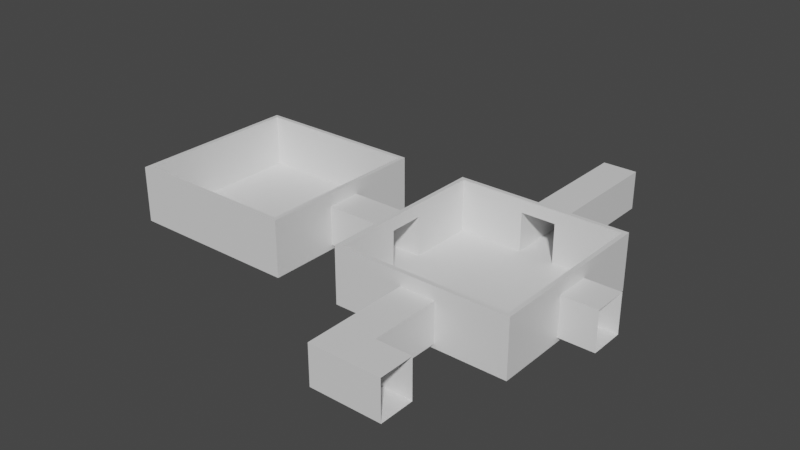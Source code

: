 # Source: TestRoomMaster.blend  (saved by Blender 2.80.75; exported with 4.5.12 LTS)
import bpy
from mathutils import Matrix  # noqa: F401  (used for matrix-valued properties, if any)

bpy.ops.wm.read_factory_settings(use_empty=True)
scene = bpy.context.scene
scene.name = 'Scene'

# ---- collections
col_collection = bpy.data.collections.new('Collection'); scene.collection.children.link(col_collection)

# ---- materials (node trees are filled in below, after node groups)
mat_material = bpy.data.materials.new('Material')
mat_material.alpha_threshold = 0.0
mat_material.use_transparent_shadow = False
mat_material.line_color = (0.0, 0.0, 0.0, 1.0)

# ---- material node trees
mat_material.use_nodes = True; mat_material.node_tree.nodes.clear()
_N = mat_material.node_tree.nodes; _L = mat_material.node_tree.links
n0 = _N.new('ShaderNodeOutputMaterial'); n0.name = 'Material Output'; n0.location = (300, 300)
n1 = _N.new('ShaderNodeBsdfPrincipled'); n1.name = 'Principled BSDF'; n1.location = (10, 300)
n1.distribution = 'GGX'
n1.subsurface_method = 'BURLEY'
n1.inputs[2].default_value = 0.4
n1.inputs[3].default_value = 1.45
n1.inputs[27].default_value = (0.0, 0.0, 0.0, 1.0)
n1.inputs[28].default_value = 1.0
_L.new(n1.outputs[0], n0.inputs[0])
n0.is_active_output = True

# ---- world
world_world = bpy.data.worlds.new('World'); scene.world = world_world
world_world.use_nodes = True; world_world.node_tree.nodes.clear()
_N = world_world.node_tree.nodes; _L = world_world.node_tree.links
n0 = _N.new('ShaderNodeOutputWorld'); n0.name = 'World Output'; n0.location = (300, 300)
n1 = _N.new('ShaderNodeBackground'); n1.name = 'Background'; n1.location = (10, 300)
n1.inputs[0].default_value = (0.05088, 0.05088, 0.05088, 1.0)
_L.new(n1.outputs[0], n0.inputs[0])
n0.is_active_output = True
world_world.color = (0.05088, 0.05088, 0.05088)
world_world.use_sun_shadow = False
world_world.sun_shadow_jitter_overblur = 0.0

# ---- meshes
me_cube = bpy.data.meshes.new('Cube')
me_cube.from_pydata([(5.0, 5.0, 0.0), (5.0, -5.0, 0.0), (-4.75, 4.75, 3.25), (-5.0, 5.0, 0.0), (-4.75, -4.75, 3.25), (-5.0, -5.0, 0.0), (5.0, -5.0, 3.25), (-5.0, -5.0, 3.25), (5.0, 5.0, 3.25), (-5.0, 5.0, 3.25), (4.75, -4.75, 3.25), (4.75, 4.75, 3.25), (5.0, 5.0, 2.5), (-5.0, -5.0, 2.5), (5.0, -5.0, 2.5), (-5.0, 5.0, 2.5), (4.75, -4.75, 0.25), (-4.75, -4.75, 0.25), (4.75, 4.75, 0.25), (-4.75, 4.75, 0.25), (2.925, 5.0, 0.0), (1.0, 5.0, 0.0), (-1.0, 5.0, 0.0), (-2.925, 5.0, 0.0), (2.925, -5.0, 3.25), (1.0, -5.0, 3.25), (-1.0, -5.0, 3.25), (-2.925, -5.0, 3.25), (-2.925, -5.0, 0.0), (-1.0, -5.0, 0.0), (1.0, -5.0, 0.0), (2.925, -5.0, 0.0), (-2.925, 5.0, 3.25), (-1.0, 5.0, 3.25), (1.0, 5.0, 3.25), (2.925, 5.0, 3.25), (1.0, -4.75, 3.25), (-2.925, 4.75, 3.25), (-1.0, 4.75, 3.25), (2.925, -4.75, 3.25), (-1.0, -4.75, 3.25), (-2.925, -4.75, 3.25), (1.0, 4.75, 3.25), (2.925, 4.75, 3.25), (-2.925, 5.0, 2.5), (-1.0, 5.0, 2.5), (1.0, 5.0, 2.5), (2.925, 5.0, 2.5), (2.925, -5.0, 2.5), (1.0, -5.0, 2.5), (-1.0, -5.0, 2.5), (-2.925, -5.0, 2.5), (2.925, -4.75, 0.25), (1.0, -4.75, 0.25), (-1.0, -4.75, 0.25), (-2.925, -4.75, 0.25), (-2.925, 4.75, 0.25), (-1.0, 4.75, 0.25), (1.0, 4.75, 0.25), (2.925, 4.75, 0.25), (-5.0, 2.925, 0.0), (-5.0, 1.0, 0.0), (-5.0, -1.0, 0.0), (-5.0, -2.925, 0.0), (5.0, 2.925, 3.25), (5.0, 1.0, 3.25), (5.0, -1.0, 3.25), (5.0, -2.925, 3.25), (-5.0, -2.925, 3.25), (-5.0, -1.0, 3.25), (-5.0, 1.0, 3.25), (-5.0, 2.925, 3.25), (5.0, -2.925, 0.0), (5.0, -1.0, 0.0), (5.0, 1.0, 0.0), (5.0, 2.925, 0.0), (4.75, 2.925, 3.25), (-4.75, -1.0, 3.25), (-4.75, 1.0, 3.25), (4.75, 1.0, 3.25), (4.75, -1.0, 3.25), (4.75, -2.925, 3.25), (-4.75, -2.925, 3.25), (-4.75, 2.925, 3.25), (5.0, 2.925, 2.5), (5.0, 1.0, 2.5), (5.0, -1.0, 2.5), (5.0, -2.925, 2.5), (-5.0, -2.925, 2.5), (-5.0, -1.0, 2.5), (-5.0, 1.0, 2.5), (-5.0, 2.925, 2.5), (4.75, 2.925, 0.25), (4.75, 1.0, 0.25), (4.75, -1.0, 0.25), (4.75, -2.925, 0.25), (-4.75, -2.925, 0.25), (-4.75, -1.0, 0.25), (-4.75, 1.0, 0.25), (-4.75, 2.925, 0.25), (2.925, 2.925, 0.25), (2.925, 1.0, 0.25), (2.925, -1.0, 0.25), (2.925, -2.925, 0.25), (1.0, 2.925, 0.25), (1.0, 1.0, 0.25), (1.0, -1.0, 0.25), (1.0, -2.925, 0.25), (-1.0, 2.925, 0.25), (-1.0, 1.0, 0.25), (-1.0, -1.0, 0.25), (-1.0, -2.925, 0.25), (-2.925, 2.925, 0.25), (-2.925, 1.0, 0.25), (-2.925, -1.0, 0.25), (-2.925, -2.925, 0.25), (-2.925, 2.925, 0.0), (-2.925, 1.0, 0.0), (-2.925, -1.0, 0.0), (-2.925, -2.925, 0.0), (-1.0, 2.925, 0.0), (-1.0, 1.0, 0.0), (-1.0, -1.0, 0.0), (-1.0, -2.925, 0.0), (1.0, 2.925, 0.0), (1.0, 1.0, 0.0), (1.0, -1.0, 0.0), (1.0, -2.925, 0.0), (2.925, 2.925, 0.0), (2.925, 1.0, 0.0), (2.925, -1.0, 0.0), (2.925, -2.925, 0.0), (-4.75, 4.75, 2.5), (4.75, 4.75, 2.5), (4.75, -4.75, 2.5), (-4.75, -4.75, 2.5), (-2.925, -4.75, 2.5), (-1.0, -4.75, 2.5), (1.0, -4.75, 2.5), (2.925, -4.75, 2.5), (2.925, 4.75, 2.5), (1.0, 4.75, 2.5), (-1.0, 4.75, 2.5), (-2.925, 4.75, 2.5), (-4.75, 2.925, 2.5), (-4.75, 1.0, 2.5), (-4.75, -1.0, 2.5), (-4.75, -2.925, 2.5), (4.75, -2.925, 2.5), (4.75, -1.0, 2.5), (4.75, 1.0, 2.5), (4.75, 2.925, 2.5), (5.0, 5.0, 0.25), (5.0, -5.0, 0.25), (-5.0, 5.0, 0.25), (-5.0, -5.0, 0.25), (2.925, -5.0, 0.25), (1.0, -5.0, 0.25), (-1.0, -5.0, 0.25), (-2.925, -5.0, 0.25), (-2.925, 5.0, 0.25), (-1.0, 5.0, 0.25), (1.0, 5.0, 0.25), (2.925, 5.0, 0.25), (-5.0, -2.925, 0.25), (-5.0, -1.0, 0.25), (-5.0, 1.0, 0.25), (-5.0, 2.925, 0.25), (5.0, 2.925, 0.25), (5.0, 1.0, 0.25), (5.0, -1.0, 0.25), (5.0, -2.925, 0.25), (-1.0, 7.0, 2.5), (1.0, 7.0, 2.5), (-1.0, 7.0, 0.25), (1.0, 7.0, 0.25), (1.0, -7.0, 2.5), (-1.0, -7.0, 2.5), (1.0, -7.0, 0.25), (-1.0, -7.0, 0.25), (-7.0, -1.0, 2.5), (-7.0, 1.0, 2.5), (-7.0, -1.0, 0.25), (-7.0, 1.0, 0.25), (7.0, 1.0, 2.5), (7.0, -1.0, 2.5), (7.0, 1.0, 0.25), (7.0, -1.0, 0.25)], [], [(51, 27, 7, 13), (91, 71, 9, 15), (131, 72, 1, 31), (87, 67, 6, 14), (47, 35, 8, 12), (41, 4, 7, 27), (81, 10, 6, 67), (83, 2, 9, 71), (43, 11, 8, 35), (143, 132, 19, 56), (163, 47, 12, 152), (171, 87, 14, 153), (167, 91, 15, 154), (159, 51, 13, 155), (115, 96, 17, 55), (151, 133, 18, 92), (147, 135, 17, 96), (139, 134, 16, 52), (135, 136, 55, 17), (136, 137, 54, 55), (158, 54, 137, 50), (138, 139, 52, 53), (95, 103, 52, 16), (103, 107, 53, 52), (107, 111, 54, 53), (111, 115, 55, 54), (153, 14, 48, 156), (156, 48, 49, 157), (50, 137, 138, 49), (158, 50, 51, 159), (154, 15, 44, 160), (160, 44, 45, 161), (49, 138, 53, 157), (162, 46, 47, 163), (133, 140, 59, 18), (140, 141, 58, 59), (157, 53, 54, 158), (142, 143, 56, 57), (2, 37, 32, 9), (37, 38, 33, 32), (38, 42, 34, 33), (42, 43, 35, 34), (10, 39, 24, 6), (39, 36, 25, 24), (36, 40, 26, 25), (40, 41, 27, 26), (15, 9, 32, 44), (44, 32, 33, 45), (45, 33, 34, 46), (46, 34, 35, 47), (63, 119, 28, 5), (119, 123, 29, 28), (123, 127, 30, 29), (127, 131, 31, 30), (14, 6, 24, 48), (48, 24, 25, 49), (49, 25, 26, 50), (50, 26, 27, 51), (21, 20, 128, 124), (124, 128, 129, 125), (125, 129, 130, 126), (126, 130, 131, 127), (22, 21, 124, 120), (120, 124, 125, 121), (121, 125, 126, 122), (122, 126, 127, 123), (23, 22, 120, 116), (116, 120, 121, 117), (117, 121, 122, 118), (118, 122, 123, 119), (3, 23, 116, 60), (60, 116, 117, 61), (61, 117, 118, 62), (62, 118, 119, 63), (57, 56, 112, 108), (108, 112, 113, 109), (109, 113, 114, 110), (110, 114, 115, 111), (58, 57, 108, 104), (104, 108, 109, 105), (105, 109, 110, 106), (106, 110, 111, 107), (59, 58, 104, 100), (100, 104, 105, 101), (101, 105, 106, 102), (102, 106, 107, 103), (18, 59, 100, 92), (92, 100, 101, 93), (93, 101, 102, 94), (94, 102, 103, 95), (132, 144, 99, 19), (144, 145, 98, 99), (169, 93, 94, 170), (146, 147, 96, 97), (134, 148, 95, 16), (148, 149, 94, 95), (86, 149, 150, 85), (150, 151, 92, 93), (56, 19, 99, 112), (112, 99, 98, 113), (113, 98, 97, 114), (114, 97, 96, 115), (155, 13, 88, 164), (164, 88, 89, 165), (85, 150, 93, 169), (166, 90, 91, 167), (152, 12, 84, 168), (168, 84, 85, 169), (170, 94, 149, 86), (170, 86, 87, 171), (4, 82, 68, 7), (82, 77, 69, 68), (77, 78, 70, 69), (78, 83, 71, 70), (11, 76, 64, 8), (76, 79, 65, 64), (79, 80, 66, 65), (80, 81, 67, 66), (12, 8, 64, 84), (84, 64, 65, 85), (85, 65, 66, 86), (86, 66, 67, 87), (20, 0, 75, 128), (128, 75, 74, 129), (129, 74, 73, 130), (130, 73, 72, 131), (13, 7, 68, 88), (88, 68, 69, 89), (89, 69, 70, 90), (90, 70, 71, 91), (79, 76, 151, 150), (80, 79, 150, 149), (81, 80, 149, 148), (10, 81, 148, 134), (77, 82, 147, 146), (78, 77, 146, 145), (83, 78, 145, 144), (2, 83, 144, 132), (38, 37, 143, 142), (42, 38, 142, 141), (43, 42, 141, 140), (11, 43, 140, 133), (36, 39, 139, 138), (40, 36, 138, 137), (41, 40, 137, 136), (4, 41, 136, 135), (39, 10, 134, 139), (82, 4, 135, 147), (76, 11, 133, 151), (37, 2, 132, 143), (73, 170, 171, 72), (74, 169, 170, 73), (75, 168, 169, 74), (0, 152, 168, 75), (61, 166, 167, 60), (62, 165, 166, 61), (63, 164, 165, 62), (5, 155, 164, 63), (21, 162, 163, 20), (22, 161, 162, 21), (23, 160, 161, 22), (3, 154, 160, 23), (29, 158, 159, 28), (30, 157, 158, 29), (31, 156, 157, 30), (1, 153, 156, 31), (28, 159, 155, 5), (60, 167, 154, 3), (72, 171, 153, 1), (20, 163, 152, 0), (89, 146, 97, 165), (165, 97, 98, 166), (166, 98, 145, 90), (90, 145, 146, 89), (45, 142, 57, 161), (161, 57, 58, 162), (162, 58, 141, 46), (46, 141, 142, 45), (162, 46, 173, 175), (45, 161, 174, 172), (161, 162, 175, 174), (46, 45, 172, 173), (50, 177, 179, 158), (158, 179, 178, 157), (49, 176, 177, 50), (49, 157, 178, 176), (90, 89, 180, 181), (89, 165, 182, 180), (166, 90, 181, 183), (165, 166, 183, 182), (170, 187, 186, 169), (169, 186, 184, 85), (85, 184, 185, 86), (86, 185, 187, 170)])
_uv = me_cube.uv_layers.new(name='UVMap')
_uv.uv.foreach_set('vector', [0.5, 0.45, 0.625, 0.45, 0.625, 0.5, 0.5, 0.5, 0.5, 0.7, 0.625, 0.7, 0.625, 0.75, 0.5, 0.75, 0.575, 0.95, 0.625, 0.95, 0.625, 1.0, 0.575, 1.0, 0.25, 0.7, 0.375, 0.7, 0.375, 0.75, 0.25, 0.75, 0.75, 0.7, 0.875, 0.7, 0.875, 0.75, 0.75, 0.75, 0.5712, 0.2437, 0.6187, 0.2438, 0.625, 0.25, 0.575, 0.25, 0.3812, 0.1962, 0.3812, 0.2437, 0.375, 0.25, 0.375, 0.2, 0.6187, 0.05375, 0.6187, 0.00625, 0.625, 0.0, 0.625, 0.05, 0.4287, 0.00625, 0.3812, 0.00625, 0.375, 0.0, 0.425, 0.0, 0.5712, 0.00625, 0.6187, 0.00625, 0.6187, 0.00625, 0.5712, 0.00625, 0.6875, 0.7, 0.75, 0.7, 0.75, 0.75, 0.6875, 0.75, 0.1875, 0.7, 0.25, 0.7, 0.25, 0.75, 0.1875, 0.75, 0.4375, 0.7, 0.5, 0.7, 0.5, 0.75, 0.4375, 0.75, 0.4375, 0.45, 0.5, 0.45, 0.5, 0.5, 0.4375, 0.5, 0.5712, 0.1962, 0.6187, 0.1963, 0.6187, 0.2438, 0.5712, 0.2437, 0.3813, 0.05375, 0.3812, 0.00625, 0.3812, 0.00625, 0.3813, 0.05375, 0.6187, 0.1963, 0.6187, 0.2438, 0.6187, 0.2438, 0.6187, 0.1963, 0.4288, 0.2437, 0.3812, 0.2437, 0.3812, 0.2437, 0.4288, 0.2437, 0.6187, 0.2438, 0.5712, 0.2437, 0.5712, 0.2437, 0.6187, 0.2438, 0.5712, 0.2437, 0.5237, 0.2437, 0.5237, 0.2437, 0.5712, 0.2437, 0.5237, 0.2437, 0.5237, 0.2437, 0.5, 0.4, 0.4375, 0.4, 0.4762, 0.2437, 0.4288, 0.2437, 0.4288, 0.2437, 0.4762, 0.2437, 0.3812, 0.1962, 0.4288, 0.1962, 0.4288, 0.2437, 0.3812, 0.2437, 0.4288, 0.1962, 0.4762, 0.1962, 0.4762, 0.2437, 0.4288, 0.2437, 0.4762, 0.1962, 0.5237, 0.1962, 0.5237, 0.2437, 0.4762, 0.2437, 0.5237, 0.1962, 0.5712, 0.1962, 0.5712, 0.2437, 0.5237, 0.2437, 0.4375, 0.25, 0.5, 0.25, 0.5, 0.3, 0.4375, 0.3, 0.4375, 0.3, 0.5, 0.3, 0.5, 0.35, 0.4375, 0.35, 0.5237, 0.2437, 0.4762, 0.2437, 0.5, 0.35, 0.5, 0.4, 0.4375, 0.4, 0.5, 0.4, 0.5, 0.45, 0.4375, 0.45, 0.6875, 0.5, 0.75, 0.5, 0.75, 0.55, 0.6875, 0.55, 0.6875, 0.55, 0.75, 0.55, 0.75, 0.6, 0.6875, 0.6, 0.4762, 0.2437, 0.4762, 0.2437, 0.4375, 0.35, 0.5, 0.35, 0.6875, 0.65, 0.75, 0.65, 0.75, 0.7, 0.6875, 0.7, 0.3812, 0.00625, 0.4287, 0.00625, 0.4287, 0.00625, 0.3812, 0.00625, 0.4287, 0.00625, 0.4762, 0.00625, 0.4762, 0.00625, 0.4287, 0.00625, 0.4762, 0.2437, 0.5237, 0.2437, 0.4375, 0.4, 0.4375, 0.35, 0.5237, 0.00625, 0.5712, 0.00625, 0.5712, 0.00625, 0.5237, 0.00625, 0.6187, 0.00625, 0.5712, 0.00625, 0.575, 0.0, 0.625, 0.0, 0.5712, 0.00625, 0.5237, 0.00625, 0.525, 0.0, 0.575, 0.0, 0.5237, 0.00625, 0.4762, 0.00625, 0.475, 0.0, 0.525, 0.0, 0.4762, 0.00625, 0.4287, 0.00625, 0.425, 0.0, 0.475, 0.0, 0.3812, 0.2437, 0.4287, 0.2437, 0.425, 0.25, 0.375, 0.25, 0.4287, 0.2437, 0.4762, 0.2437, 0.475, 0.25, 0.425, 0.25, 0.4762, 0.2437, 0.5237, 0.2437, 0.525, 0.25, 0.475, 0.25, 0.5237, 0.2437, 0.5712, 0.2437, 0.575, 0.25, 0.525, 0.25, 0.75, 0.5, 0.875, 0.5, 0.875, 0.55, 0.75, 0.55, 0.75, 0.55, 0.875, 0.55, 0.875, 0.6, 0.75, 0.6, 0.75, 0.6, 0.875, 0.6, 0.875, 0.65, 0.75, 0.65, 0.75, 0.65, 0.875, 0.65, 0.875, 0.7, 0.75, 0.7, 0.375, 0.95, 0.425, 0.95, 0.425, 1.0, 0.375, 1.0, 0.425, 0.95, 0.475, 0.95, 0.475, 1.0, 0.425, 1.0, 0.475, 0.95, 0.525, 0.95, 0.525, 1.0, 0.475, 1.0, 0.525, 0.95, 0.575, 0.95, 0.575, 1.0, 0.525, 1.0, 0.5, 0.25, 0.625, 0.25, 0.625, 0.3, 0.5, 0.3, 0.5, 0.3, 0.625, 0.3, 0.625, 0.35, 0.5, 0.35, 0.5, 0.35, 0.625, 0.35, 0.625, 0.4, 0.5, 0.4, 0.5, 0.4, 0.625, 0.4, 0.625, 0.45, 0.5, 0.45, 0.525, 0.75, 0.575, 0.75, 0.575, 0.8, 0.525, 0.8, 0.525, 0.8, 0.575, 0.8, 0.575, 0.85, 0.525, 0.85, 0.525, 0.85, 0.575, 0.85, 0.575, 0.9, 0.525, 0.9, 0.525, 0.9, 0.575, 0.9, 0.575, 0.95, 0.525, 0.95, 0.475, 0.75, 0.525, 0.75, 0.525, 0.8, 0.475, 0.8, 0.475, 0.8, 0.525, 0.8, 0.525, 0.85, 0.475, 0.85, 0.475, 0.85, 0.525, 0.85, 0.525, 0.9, 0.475, 0.9, 0.475, 0.9, 0.525, 0.9, 0.525, 0.95, 0.475, 0.95, 0.425, 0.75, 0.475, 0.75, 0.475, 0.8, 0.425, 0.8, 0.425, 0.8, 0.475, 0.8, 0.475, 0.85, 0.425, 0.85, 0.425, 0.85, 0.475, 0.85, 0.475, 0.9, 0.425, 0.9, 0.425, 0.9, 0.475, 0.9, 0.475, 0.95, 0.425, 0.95, 0.375, 0.75, 0.425, 0.75, 0.425, 0.8, 0.375, 0.8, 0.375, 0.8, 0.425, 0.8, 0.425, 0.85, 0.375, 0.85, 0.375, 0.85, 0.425, 0.85, 0.425, 0.9, 0.375, 0.9, 0.375, 0.9, 0.425, 0.9, 0.425, 0.95, 0.375, 0.95, 0.5237, 0.00625, 0.5712, 0.00625, 0.5712, 0.05375, 0.5237, 0.05375, 0.5237, 0.05375, 0.5712, 0.05375, 0.5712, 0.1012, 0.5237, 0.1012, 0.5237, 0.1012, 0.5712, 0.1012, 0.5712, 0.1487, 0.5237, 0.1487, 0.5237, 0.1487, 0.5712, 0.1487, 0.5712, 0.1962, 0.5237, 0.1962, 0.4762, 0.00625, 0.5237, 0.00625, 0.5237, 0.05375, 0.4762, 0.05375, 0.4762, 0.05375, 0.5237, 0.05375, 0.5237, 0.1012, 0.4762, 0.1012, 0.4762, 0.1012, 0.5237, 0.1012, 0.5237, 0.1487, 0.4762, 0.1487, 0.4762, 0.1487, 0.5237, 0.1487, 0.5237, 0.1962, 0.4762, 0.1962, 0.4287, 0.00625, 0.4762, 0.00625, 0.4762, 0.05375, 0.4288, 0.05375, 0.4288, 0.05375, 0.4762, 0.05375, 0.4762, 0.1012, 0.4288, 0.1012, 0.4288, 0.1012, 0.4762, 0.1012, 0.4762, 0.1487, 0.4288, 0.1487, 0.4288, 0.1487, 0.4762, 0.1487, 0.4762, 0.1962, 0.4288, 0.1962, 0.3812, 0.00625, 0.4287, 0.00625, 0.4288, 0.05375, 0.3813, 0.05375, 0.3813, 0.05375, 0.4288, 0.05375, 0.4288, 0.1012, 0.3813, 0.1012, 0.3813, 0.1012, 0.4288, 0.1012, 0.4288, 0.1487, 0.3812, 0.1487, 0.3812, 0.1487, 0.4288, 0.1487, 0.4288, 0.1962, 0.3812, 0.1962, 0.6187, 0.00625, 0.6187, 0.05375, 0.6187, 0.05375, 0.6187, 0.00625, 0.6187, 0.05375, 0.6187, 0.1013, 0.6187, 0.1013, 0.6187, 0.05375, 0.3813, 0.1012, 0.3812, 0.1487, 0.1875, 0.65, 0.1875, 0.6, 0.6187, 0.1488, 0.6187, 0.1963, 0.6187, 0.1963, 0.6187, 0.1488, 0.3812, 0.2437, 0.3812, 0.1962, 0.3812, 0.1962, 0.3812, 0.2437, 0.3812, 0.1962, 0.3812, 0.1487, 0.3812, 0.1487, 0.3812, 0.1962, 0.3812, 0.1487, 0.3813, 0.1012, 0.25, 0.6, 0.25, 0.65, 0.3813, 0.1012, 0.3813, 0.05375, 0.3813, 0.05375, 0.3813, 0.1012, 0.5712, 0.00625, 0.6187, 0.00625, 0.6187, 0.05375, 0.5712, 0.05375, 0.5712, 0.05375, 0.6187, 0.05375, 0.6187, 0.1013, 0.5712, 0.1012, 0.5712, 0.1012, 0.6187, 0.1013, 0.6187, 0.1488, 0.5712, 0.1487, 0.5712, 0.1487, 0.6187, 0.1488, 0.6187, 0.1963, 0.5712, 0.1962, 0.4375, 0.5, 0.5, 0.5, 0.5, 0.55, 0.4375, 0.55, 0.4375, 0.55, 0.5, 0.55, 0.5, 0.6, 0.4375, 0.6, 0.3813, 0.1012, 0.3813, 0.1012, 0.1875, 0.6, 0.25, 0.6, 0.4375, 0.65, 0.5, 0.65, 0.5, 0.7, 0.4375, 0.7, 0.1875, 0.5, 0.25, 0.5, 0.25, 0.55, 0.1875, 0.55, 0.1875, 0.55, 0.25, 0.55, 0.25, 0.6, 0.1875, 0.6, 0.3812, 0.1487, 0.3812, 0.1487, 0.25, 0.65, 0.1875, 0.65, 0.1875, 0.65, 0.25, 0.65, 0.25, 0.7, 0.1875, 0.7, 0.6187, 0.2438, 0.6187, 0.1962, 0.625, 0.2, 0.625, 0.25, 0.6187, 0.1962, 0.6187, 0.1488, 0.625, 0.15, 0.625, 0.2, 0.6187, 0.1488, 0.6187, 0.1013, 0.625, 0.1, 0.625, 0.15, 0.6187, 0.1013, 0.6187, 0.05375, 0.625, 0.05, 0.625, 0.1, 0.3812, 0.00625, 0.3813, 0.05375, 0.375, 0.05, 0.375, 0.0, 0.3813, 0.05375, 0.3813, 0.1012, 0.375, 0.1, 0.375, 0.05, 0.3813, 0.1012, 0.3812, 0.1487, 0.375, 0.15, 0.375, 0.1, 0.3812, 0.1487, 0.3812, 0.1962, 0.375, 0.2, 0.375, 0.15, 0.25, 0.5, 0.375, 0.5, 0.375, 0.55, 0.25, 0.55, 0.25, 0.55, 0.375, 0.55, 0.375, 0.6, 0.25, 0.6, 0.25, 0.6, 0.375, 0.6, 0.375, 0.65, 0.25, 0.65, 0.25, 0.65, 0.375, 0.65, 0.375, 0.7, 0.25, 0.7, 0.575, 0.75, 0.625, 0.75, 0.625, 0.8, 0.575, 0.8, 0.575, 0.8, 0.625, 0.8, 0.625, 0.85, 0.575, 0.85, 0.575, 0.85, 0.625, 0.85, 0.625, 0.9, 0.575, 0.9, 0.575, 0.9, 0.625, 0.9, 0.625, 0.95, 0.575, 0.95, 0.5, 0.5, 0.625, 0.5, 0.625, 0.55, 0.5, 0.55, 0.5, 0.55, 0.625, 0.55, 0.625, 0.6, 0.5, 0.6, 0.5, 0.6, 0.625, 0.6, 0.625, 0.65, 0.5, 0.65, 0.5, 0.65, 0.625, 0.65, 0.625, 0.7, 0.5, 0.7, 0.3813, 0.1012, 0.3813, 0.05375, 0.3813, 0.05375, 0.3813, 0.1012, 0.3812, 0.1487, 0.3813, 0.1012, 0.3813, 0.1012, 0.3812, 0.1487, 0.3812, 0.1962, 0.3812, 0.1487, 0.3812, 0.1487, 0.3812, 0.1962, 0.3812, 0.2437, 0.3812, 0.1962, 0.3812, 0.1962, 0.3812, 0.2437, 0.6187, 0.1488, 0.6187, 0.1963, 0.6187, 0.1963, 0.6187, 0.1488, 0.6187, 0.1013, 0.6187, 0.1488, 0.6187, 0.1488, 0.6187, 0.1013, 0.6187, 0.05375, 0.6187, 0.1013, 0.6187, 0.1013, 0.6187, 0.05375, 0.6187, 0.00625, 0.6187, 0.05375, 0.6187, 0.05375, 0.6187, 0.00625, 0.5237, 0.00625, 0.5712, 0.00625, 0.5712, 0.00625, 0.5237, 0.00625, 0.4762, 0.00625, 0.5237, 0.00625, 0.5237, 0.00625, 0.4762, 0.00625, 0.4287, 0.00625, 0.4762, 0.00625, 0.4762, 0.00625, 0.4287, 0.00625, 0.3812, 0.00625, 0.4287, 0.00625, 0.4287, 0.00625, 0.3812, 0.00625, 0.4762, 0.2437, 0.4288, 0.2437, 0.4288, 0.2437, 0.4762, 0.2437, 0.5237, 0.2437, 0.4762, 0.2437, 0.4762, 0.2437, 0.5237, 0.2437, 0.5712, 0.2437, 0.5237, 0.2437, 0.5237, 0.2437, 0.5712, 0.2437, 0.6187, 0.2438, 0.5712, 0.2437, 0.5712, 0.2437, 0.6187, 0.2438, 0.4288, 0.2437, 0.3812, 0.2437, 0.3812, 0.2437, 0.4288, 0.2437, 0.6187, 0.1963, 0.6187, 0.2438, 0.6187, 0.2438, 0.6187, 0.1963, 0.3813, 0.05375, 0.3812, 0.00625, 0.3812, 0.00625, 0.3813, 0.05375, 0.5712, 0.00625, 0.6187, 0.00625, 0.6187, 0.00625, 0.5712, 0.00625, 0.125, 0.65, 0.1875, 0.65, 0.1875, 0.7, 0.125, 0.7, 0.125, 0.6, 0.1875, 0.6, 0.1875, 0.65, 0.125, 0.65, 0.125, 0.55, 0.1875, 0.55, 0.1875, 0.6, 0.125, 0.6, 0.125, 0.5, 0.1875, 0.5, 0.1875, 0.55, 0.125, 0.55, 0.375, 0.65, 0.4375, 0.65, 0.4375, 0.7, 0.375, 0.7, 0.375, 0.6, 0.4375, 0.6, 0.4375, 0.65, 0.375, 0.65, 0.375, 0.55, 0.4375, 0.55, 0.4375, 0.6, 0.375, 0.6, 0.375, 0.5, 0.4375, 0.5, 0.4375, 0.55, 0.375, 0.55, 0.625, 0.65, 0.6875, 0.65, 0.6875, 0.7, 0.625, 0.7, 0.625, 0.6, 0.6875, 0.6, 0.6875, 0.65, 0.625, 0.65, 0.625, 0.55, 0.6875, 0.55, 0.6875, 0.6, 0.625, 0.6, 0.625, 0.5, 0.6875, 0.5, 0.6875, 0.55, 0.625, 0.55, 0.375, 0.4, 0.4375, 0.4, 0.4375, 0.45, 0.375, 0.45, 0.375, 0.35, 0.4375, 0.35, 0.4375, 0.4, 0.375, 0.4, 0.375, 0.3, 0.4375, 0.3, 0.4375, 0.35, 0.375, 0.35, 0.375, 0.25, 0.4375, 0.25, 0.4375, 0.3, 0.375, 0.3, 0.375, 0.45, 0.4375, 0.45, 0.4375, 0.5, 0.375, 0.5, 0.375, 0.7, 0.4375, 0.7, 0.4375, 0.75, 0.375, 0.75, 0.125, 0.7, 0.1875, 0.7, 0.1875, 0.75, 0.125, 0.75, 0.625, 0.7, 0.6875, 0.7, 0.6875, 0.75, 0.625, 0.75, 0.6187, 0.1488, 0.6187, 0.1488, 0.4375, 0.6, 0.5, 0.6, 0.6187, 0.1488, 0.6187, 0.1013, 0.4375, 0.65, 0.4375, 0.6, 0.6187, 0.1013, 0.6187, 0.1013, 0.5, 0.65, 0.4375, 0.65, 0.6187, 0.1013, 0.6187, 0.1488, 0.5, 0.6, 0.5, 0.65, 0.5237, 0.00625, 0.5237, 0.00625, 0.6875, 0.6, 0.75, 0.6, 0.5237, 0.00625, 0.4762, 0.00625, 0.6875, 0.65, 0.6875, 0.6, 0.4762, 0.00625, 0.4762, 0.00625, 0.75, 0.65, 0.6875, 0.65, 0.4762, 0.00625, 0.5237, 0.00625, 0.75, 0.6, 0.75, 0.65, 0.6875, 0.65, 0.75, 0.65, 0.75, 0.65, 0.6875, 0.65, 0.75, 0.6, 0.6875, 0.6, 0.6875, 0.6, 0.75, 0.6, 0.6875, 0.6, 0.6875, 0.65, 0.6875, 0.65, 0.6875, 0.6, 0.75, 0.65, 0.75, 0.6, 0.75, 0.6, 0.75, 0.65, 0.4375, 0.4, 0.4375, 0.4, 0.5237, 0.2437, 0.5237, 0.2437, 0.4375, 0.35, 0.4375, 0.35, 0.4762, 0.2437, 0.4762, 0.2437, 0.5, 0.4, 0.5, 0.4, 0.5237, 0.2437, 0.5237, 0.2437, 0.5, 0.35, 0.4375, 0.35, 0.4375, 0.35, 0.5, 0.35, 0.5, 0.65, 0.5, 0.6, 0.5, 0.6, 0.5, 0.65, 0.5, 0.6, 0.4375, 0.6, 0.4375, 0.6, 0.5, 0.6, 0.4375, 0.65, 0.5, 0.65, 0.5, 0.65, 0.4375, 0.65, 0.4375, 0.6, 0.4375, 0.65, 0.4375, 0.65, 0.4375, 0.6, 0.1875, 0.6, 0.1875, 0.6, 0.3813, 0.1012, 0.3813, 0.1012, 0.25, 0.6, 0.25, 0.6, 0.3813, 0.1012, 0.3813, 0.1012, 0.25, 0.65, 0.25, 0.65, 0.3812, 0.1487, 0.3812, 0.1487, 0.1875, 0.65, 0.1875, 0.65, 0.3812, 0.1487, 0.3812, 0.1487])
me_cube.materials.append(mat_material)
me_cube.use_remesh_preserve_volume = False
me_cube.use_remesh_preserve_attributes = False
me_cube.use_mirror_vertex_groups = False
me_cube.update()
me_cube_003 = bpy.data.meshes.new('Cube.003')
me_cube_003.from_pydata([(-1.0, -2.0, 1.125), (1.0, -2.0, 1.125), (-1.0, -2.0, -1.125), (1.0, -2.0, -1.125), (-1.0, 2.0, 1.125), (1.0, 2.0, 1.125), (-1.0, 2.0, -1.125), (1.0, 2.0, -1.125)], [], [(3, 1, 5, 7), (1, 0, 4, 5), (2, 3, 7, 6), (0, 2, 6, 4)])
_uv = me_cube_003.uv_layers.new(name='UVMap')
_uv.uv.foreach_set('vector', [0.6875, 0.65, 0.75, 0.65, 0.75, 0.65, 0.6875, 0.65, 0.75, 0.65, 0.75, 0.6, 0.75, 0.6, 0.75, 0.65, 0.6875, 0.6, 0.6875, 0.65, 0.6875, 0.65, 0.6875, 0.6, 0.75, 0.6, 0.6875, 0.6, 0.6875, 0.6, 0.75, 0.6])
me_cube_003.materials.append(mat_material)
me_cube_003.use_remesh_preserve_volume = False
me_cube_003.use_remesh_preserve_attributes = False
me_cube_003.use_mirror_vertex_groups = False
me_cube_003.update()
me_cube_004 = bpy.data.meshes.new('Cube.004')
me_cube_004.from_pydata([(-1.75, -2.25, 1.125), (0.25, -2.25, 1.125), (-1.75, -2.25, -1.125), (0.25, -2.25, -1.125), (-1.75, -0.25, 1.125), (0.25, -0.25, 1.125), (-1.75, -0.25, -1.125), (0.25, -0.25, -1.125), (-1.75, 1.75, 1.125), (0.25, 1.75, 1.125), (-1.75, 1.75, -1.125), (0.25, 1.75, -1.125), (2.25, -0.25, 1.125), (2.25, -0.25, -1.125), (2.25, 1.75, 1.125), (2.25, 1.75, -1.125)], [], [(3, 1, 5, 7), (1, 0, 4, 5), (2, 3, 7, 6), (0, 2, 6, 4), (6, 7, 11, 10), (4, 6, 10, 8), (11, 7, 13, 15), (5, 4, 8, 9), (9, 8, 10, 11), (9, 11, 15, 14), (5, 9, 14, 12), (7, 5, 12, 13)])
_uv = me_cube_004.uv_layers.new(name='UVMap')
_uv.uv.foreach_set('vector', [0.6875, 0.65, 0.75, 0.65, 0.75, 0.65, 0.6875, 0.65, 0.75, 0.65, 0.75, 0.6, 0.75, 0.6, 0.75, 0.65, 0.6875, 0.6, 0.6875, 0.65, 0.6875, 0.65, 0.6875, 0.6, 0.75, 0.6, 0.6875, 0.6, 0.6875, 0.6, 0.75, 0.6, 0.6875, 0.6, 0.6875, 0.65, 0.6875, 0.65, 0.6875, 0.6, 0.75, 0.6, 0.6875, 0.6, 0.6875, 0.6, 0.75, 0.6, 0.6875, 0.65, 0.6875, 0.65, 0.6875, 0.65, 0.6875, 0.65, 0.75, 0.65, 0.75, 0.6, 0.75, 0.6, 0.75, 0.65, 0.75, 0.65, 0.75, 0.6, 0.6875, 0.6, 0.6875, 0.65, 0.75, 0.65, 0.6875, 0.65, 0.6875, 0.65, 0.75, 0.65, 0.75, 0.65, 0.75, 0.65, 0.75, 0.65, 0.75, 0.65, 0.6875, 0.65, 0.75, 0.65, 0.75, 0.65, 0.6875, 0.65])
me_cube_004.materials.append(mat_material)
me_cube_004.use_remesh_preserve_volume = False
me_cube_004.use_remesh_preserve_attributes = False
me_cube_004.use_mirror_vertex_groups = False
me_cube_004.update()
me_cube_001 = bpy.data.meshes.new('Cube.001')
me_cube_001.from_pydata([(-1.0, 2.0, 1.125), (1.0, 2.0, 1.125), (-1.0, 2.0, -1.125), (1.0, 2.0, -1.125), (-1.0, 4.0, 1.125), (1.0, 4.0, 1.125), (-1.0, 4.0, -1.125), (1.0, 4.0, -1.125)], [], [(2, 3, 7, 6), (0, 2, 6, 4), (3, 1, 5, 7), (1, 0, 4, 5), (5, 4, 6, 7)])
_uv = me_cube_001.uv_layers.new(name='UVMap')
_uv.uv.foreach_set('vector', [0.6875, 0.6, 0.6875, 0.65, 0.6875, 0.65, 0.6875, 0.6, 0.75, 0.6, 0.6875, 0.6, 0.6875, 0.6, 0.75, 0.6, 0.6875, 0.65, 0.75, 0.65, 0.75, 0.65, 0.6875, 0.65, 0.75, 0.65, 0.75, 0.6, 0.75, 0.6, 0.75, 0.65, 0.75, 0.65, 0.75, 0.6, 0.6875, 0.6, 0.6875, 0.65])
me_cube_001.materials.append(mat_material)
me_cube_001.use_remesh_preserve_volume = False
me_cube_001.use_remesh_preserve_attributes = False
me_cube_001.use_mirror_vertex_groups = False
me_cube_001.update()
me_cube_002 = bpy.data.meshes.new('Cube.002')
me_cube_002.from_pydata([(5.0, 5.0, 0.0), (5.0, -5.0, 0.0), (-4.75, 4.75, 3.25), (-5.0, 5.0, 0.0), (-4.75, -4.75, 3.25), (-5.0, -5.0, 0.0), (5.0, -5.0, 3.25), (-5.0, -5.0, 3.25), (5.0, 5.0, 3.25), (-5.0, 5.0, 3.25), (4.75, -4.75, 3.25), (4.75, 4.75, 3.25), (5.0, 5.0, 2.5), (-5.0, -5.0, 2.5), (5.0, -5.0, 2.5), (-5.0, 5.0, 2.5), (4.75, -4.75, 0.25), (-4.75, -4.75, 0.25), (4.75, 4.75, 0.25), (-4.75, 4.75, 0.25), (2.925, 5.0, 0.0), (1.0, 5.0, 0.0), (-1.0, 5.0, 0.0), (-2.925, 5.0, 0.0), (2.925, -5.0, 3.25), (1.0, -5.0, 3.25), (-1.0, -5.0, 3.25), (-2.925, -5.0, 3.25), (-2.925, -5.0, 0.0), (-1.0, -5.0, 0.0), (1.0, -5.0, 0.0), (2.925, -5.0, 0.0), (-2.925, 5.0, 3.25), (-1.0, 5.0, 3.25), (1.0, 5.0, 3.25), (2.925, 5.0, 3.25), (1.0, -4.75, 3.25), (-2.925, 4.75, 3.25), (-1.0, 4.75, 3.25), (2.925, -4.75, 3.25), (-1.0, -4.75, 3.25), (-2.925, -4.75, 3.25), (1.0, 4.75, 3.25), (2.925, 4.75, 3.25), (-2.925, 5.0, 2.5), (-1.0, 5.0, 2.5), (1.0, 5.0, 2.5), (2.925, 5.0, 2.5), (2.925, -5.0, 2.5), (1.0, -5.0, 2.5), (-1.0, -5.0, 2.5), (-2.925, -5.0, 2.5), (2.925, -4.75, 0.25), (1.0, -4.75, 0.25), (-1.0, -4.75, 0.25), (-2.925, -4.75, 0.25), (-2.925, 4.75, 0.25), (-1.0, 4.75, 0.25), (1.0, 4.75, 0.25), (2.925, 4.75, 0.25), (-5.0, 2.925, 0.0), (-5.0, 1.0, 0.0), (-5.0, -1.0, 0.0), (-5.0, -2.925, 0.0), (5.0, 2.925, 3.25), (5.0, 1.0, 3.25), (5.0, -1.0, 3.25), (5.0, -2.925, 3.25), (-5.0, -2.925, 3.25), (-5.0, -1.0, 3.25), (-5.0, 1.0, 3.25), (-5.0, 2.925, 3.25), (5.0, -2.925, 0.0), (5.0, -1.0, 0.0), (5.0, 1.0, 0.0), (5.0, 2.925, 0.0), (4.75, 2.925, 3.25), (-4.75, -1.0, 3.25), (-4.75, 1.0, 3.25), (4.75, 1.0, 3.25), (4.75, -1.0, 3.25), (4.75, -2.925, 3.25), (-4.75, -2.925, 3.25), (-4.75, 2.925, 3.25), (5.0, 2.925, 2.5), (5.0, 1.0, 2.5), (5.0, -1.0, 2.5), (5.0, -2.925, 2.5), (-5.0, -2.925, 2.5), (-5.0, -1.0, 2.5), (-5.0, 1.0, 2.5), (-5.0, 2.925, 2.5), (4.75, 2.925, 0.25), (4.75, 1.0, 0.25), (4.75, -1.0, 0.25), (4.75, -2.925, 0.25), (-4.75, -2.925, 0.25), (-4.75, -1.0, 0.25), (-4.75, 1.0, 0.25), (-4.75, 2.925, 0.25), (2.925, 2.925, 0.25), (2.925, 1.0, 0.25), (2.925, -1.0, 0.25), (2.925, -2.925, 0.25), (1.0, 2.925, 0.25), (1.0, 1.0, 0.25), (1.0, -1.0, 0.25), (1.0, -2.925, 0.25), (-1.0, 2.925, 0.25), (-1.0, 1.0, 0.25), (-1.0, -1.0, 0.25), (-1.0, -2.925, 0.25), (-2.925, 2.925, 0.25), (-2.925, 1.0, 0.25), (-2.925, -1.0, 0.25), (-2.925, -2.925, 0.25), (-2.925, 2.925, 0.0), (-2.925, 1.0, 0.0), (-2.925, -1.0, 0.0), (-2.925, -2.925, 0.0), (-1.0, 2.925, 0.0), (-1.0, 1.0, 0.0), (-1.0, -1.0, 0.0), (-1.0, -2.925, 0.0), (1.0, 2.925, 0.0), (1.0, 1.0, 0.0), (1.0, -1.0, 0.0), (1.0, -2.925, 0.0), (2.925, 2.925, 0.0), (2.925, 1.0, 0.0), (2.925, -1.0, 0.0), (2.925, -2.925, 0.0), (-4.75, 4.75, 2.5), (4.75, 4.75, 2.5), (4.75, -4.75, 2.5), (-4.75, -4.75, 2.5), (-2.925, -4.75, 2.5), (-1.0, -4.75, 2.5), (1.0, -4.75, 2.5), (2.925, -4.75, 2.5), (2.925, 4.75, 2.5), (1.0, 4.75, 2.5), (-1.0, 4.75, 2.5), (-2.925, 4.75, 2.5), (-4.75, 2.925, 2.5), (-4.75, 1.0, 2.5), (-4.75, -1.0, 2.5), (-4.75, -2.925, 2.5), (4.75, -2.925, 2.5), (4.75, -1.0, 2.5), (4.75, 1.0, 2.5), (4.75, 2.925, 2.5), (5.0, 5.0, 0.25), (5.0, -5.0, 0.25), (-5.0, 5.0, 0.25), (-5.0, -5.0, 0.25), (2.925, -5.0, 0.25), (1.0, -5.0, 0.25), (-1.0, -5.0, 0.25), (-2.925, -5.0, 0.25), (-2.925, 5.0, 0.25), (-1.0, 5.0, 0.25), (1.0, 5.0, 0.25), (2.925, 5.0, 0.25), (-5.0, -2.925, 0.25), (-5.0, -1.0, 0.25), (-5.0, 1.0, 0.25), (-5.0, 2.925, 0.25), (5.0, 2.925, 0.25), (5.0, 1.0, 0.25), (5.0, -1.0, 0.25), (5.0, -2.925, 0.25), (1.0, -7.0, 2.5), (-1.0, -7.0, 2.5), (1.0, -7.0, 0.25), (-1.0, -7.0, 0.25)], [], [(51, 27, 7, 13), (91, 71, 9, 15), (131, 72, 1, 31), (87, 67, 6, 14), (47, 35, 8, 12), (41, 4, 7, 27), (81, 10, 6, 67), (83, 2, 9, 71), (43, 11, 8, 35), (143, 132, 19, 56), (163, 47, 12, 152), (171, 87, 14, 153), (167, 91, 15, 154), (159, 51, 13, 155), (115, 96, 17, 55), (151, 133, 18, 92), (147, 135, 17, 96), (139, 134, 16, 52), (135, 136, 55, 17), (136, 137, 54, 55), (158, 54, 137, 50), (138, 139, 52, 53), (95, 103, 52, 16), (103, 107, 53, 52), (107, 111, 54, 53), (111, 115, 55, 54), (153, 14, 48, 156), (156, 48, 49, 157), (50, 137, 138, 49), (158, 50, 51, 159), (154, 15, 44, 160), (160, 44, 45, 161), (49, 138, 53, 157), (162, 46, 47, 163), (133, 140, 59, 18), (140, 141, 58, 59), (157, 53, 54, 158), (142, 143, 56, 57), (2, 37, 32, 9), (37, 38, 33, 32), (38, 42, 34, 33), (42, 43, 35, 34), (10, 39, 24, 6), (39, 36, 25, 24), (36, 40, 26, 25), (40, 41, 27, 26), (15, 9, 32, 44), (44, 32, 33, 45), (45, 33, 34, 46), (46, 34, 35, 47), (63, 119, 28, 5), (119, 123, 29, 28), (123, 127, 30, 29), (127, 131, 31, 30), (14, 6, 24, 48), (48, 24, 25, 49), (49, 25, 26, 50), (50, 26, 27, 51), (21, 20, 128, 124), (124, 128, 129, 125), (125, 129, 130, 126), (126, 130, 131, 127), (22, 21, 124, 120), (120, 124, 125, 121), (121, 125, 126, 122), (122, 126, 127, 123), (23, 22, 120, 116), (116, 120, 121, 117), (117, 121, 122, 118), (118, 122, 123, 119), (3, 23, 116, 60), (60, 116, 117, 61), (61, 117, 118, 62), (62, 118, 119, 63), (57, 56, 112, 108), (108, 112, 113, 109), (109, 113, 114, 110), (110, 114, 115, 111), (58, 57, 108, 104), (104, 108, 109, 105), (105, 109, 110, 106), (106, 110, 111, 107), (59, 58, 104, 100), (100, 104, 105, 101), (101, 105, 106, 102), (102, 106, 107, 103), (18, 59, 100, 92), (92, 100, 101, 93), (93, 101, 102, 94), (94, 102, 103, 95), (132, 144, 99, 19), (144, 145, 98, 99), (169, 170, 94, 93), (146, 147, 96, 97), (134, 148, 95, 16), (148, 149, 94, 95), (86, 85, 150, 149), (150, 151, 92, 93), (56, 19, 99, 112), (112, 99, 98, 113), (113, 98, 97, 114), (114, 97, 96, 115), (155, 13, 88, 164), (164, 88, 89, 165), (85, 169, 93, 150), (166, 90, 91, 167), (152, 12, 84, 168), (168, 84, 85, 169), (170, 86, 149, 94), (170, 86, 87, 171), (4, 82, 68, 7), (82, 77, 69, 68), (77, 78, 70, 69), (78, 83, 71, 70), (11, 76, 64, 8), (76, 79, 65, 64), (79, 80, 66, 65), (80, 81, 67, 66), (12, 8, 64, 84), (84, 64, 65, 85), (85, 65, 66, 86), (86, 66, 67, 87), (20, 0, 75, 128), (128, 75, 74, 129), (129, 74, 73, 130), (130, 73, 72, 131), (13, 7, 68, 88), (88, 68, 69, 89), (89, 69, 70, 90), (90, 70, 71, 91), (79, 76, 151, 150), (80, 79, 150, 149), (81, 80, 149, 148), (10, 81, 148, 134), (77, 82, 147, 146), (78, 77, 146, 145), (83, 78, 145, 144), (2, 83, 144, 132), (38, 37, 143, 142), (42, 38, 142, 141), (43, 42, 141, 140), (11, 43, 140, 133), (36, 39, 139, 138), (40, 36, 138, 137), (41, 40, 137, 136), (4, 41, 136, 135), (39, 10, 134, 139), (82, 4, 135, 147), (76, 11, 133, 151), (37, 2, 132, 143), (73, 170, 171, 72), (74, 169, 170, 73), (75, 168, 169, 74), (0, 152, 168, 75), (61, 166, 167, 60), (62, 165, 166, 61), (63, 164, 165, 62), (5, 155, 164, 63), (21, 162, 163, 20), (22, 161, 162, 21), (23, 160, 161, 22), (3, 154, 160, 23), (29, 158, 159, 28), (30, 157, 158, 29), (31, 156, 157, 30), (1, 153, 156, 31), (28, 159, 155, 5), (60, 167, 154, 3), (72, 171, 153, 1), (20, 163, 152, 0), (89, 165, 97, 146), (165, 166, 98, 97), (166, 90, 145, 98), (90, 89, 146, 145), (45, 161, 57, 142), (161, 162, 58, 57), (162, 46, 141, 58), (46, 45, 142, 141), (161, 45, 46, 162), (165, 89, 90, 166), (50, 173, 175, 158), (158, 175, 174, 157), (49, 172, 173, 50), (49, 157, 174, 172), (85, 86, 170, 169), (93, 94, 149, 150), (57, 58, 141, 142), (97, 98, 145, 146)])
_uv = me_cube_002.uv_layers.new(name='UVMap')
_uv.uv.foreach_set('vector', [0.5, 0.45, 0.625, 0.45, 0.625, 0.5, 0.5, 0.5, 0.5, 0.7, 0.625, 0.7, 0.625, 0.75, 0.5, 0.75, 0.575, 0.95, 0.625, 0.95, 0.625, 1.0, 0.575, 1.0, 0.25, 0.7, 0.375, 0.7, 0.375, 0.75, 0.25, 0.75, 0.75, 0.7, 0.875, 0.7, 0.875, 0.75, 0.75, 0.75, 0.5712, 0.2437, 0.6187, 0.2438, 0.625, 0.25, 0.575, 0.25, 0.3812, 0.1962, 0.3812, 0.2437, 0.375, 0.25, 0.375, 0.2, 0.6187, 0.05375, 0.6187, 0.00625, 0.625, 0.0, 0.625, 0.05, 0.4287, 0.00625, 0.3812, 0.00625, 0.375, 0.0, 0.425, 0.0, 0.5712, 0.00625, 0.6187, 0.00625, 0.6187, 0.00625, 0.5712, 0.00625, 0.6875, 0.7, 0.75, 0.7, 0.75, 0.75, 0.6875, 0.75, 0.1875, 0.7, 0.25, 0.7, 0.25, 0.75, 0.1875, 0.75, 0.4375, 0.7, 0.5, 0.7, 0.5, 0.75, 0.4375, 0.75, 0.4375, 0.45, 0.5, 0.45, 0.5, 0.5, 0.4375, 0.5, 0.5712, 0.1962, 0.6187, 0.1963, 0.6187, 0.2438, 0.5712, 0.2437, 0.3813, 0.05375, 0.3812, 0.00625, 0.3812, 0.00625, 0.3813, 0.05375, 0.6187, 0.1963, 0.6187, 0.2438, 0.6187, 0.2438, 0.6187, 0.1963, 0.4288, 0.2437, 0.3812, 0.2437, 0.3812, 0.2437, 0.4288, 0.2437, 0.6187, 0.2438, 0.5712, 0.2437, 0.5712, 0.2437, 0.6187, 0.2438, 0.5712, 0.2437, 0.5237, 0.2437, 0.5237, 0.2437, 0.5712, 0.2437, 0.5237, 0.2437, 0.5237, 0.2437, 0.5, 0.4, 0.4375, 0.4, 0.4762, 0.2437, 0.4288, 0.2437, 0.4288, 0.2437, 0.4762, 0.2437, 0.3812, 0.1962, 0.4288, 0.1962, 0.4288, 0.2437, 0.3812, 0.2437, 0.4288, 0.1962, 0.4762, 0.1962, 0.4762, 0.2437, 0.4288, 0.2437, 0.4762, 0.1962, 0.5237, 0.1962, 0.5237, 0.2437, 0.4762, 0.2437, 0.5237, 0.1962, 0.5712, 0.1962, 0.5712, 0.2437, 0.5237, 0.2437, 0.4375, 0.25, 0.5, 0.25, 0.5, 0.3, 0.4375, 0.3, 0.4375, 0.3, 0.5, 0.3, 0.5, 0.35, 0.4375, 0.35, 0.5237, 0.2437, 0.4762, 0.2437, 0.5, 0.35, 0.5, 0.4, 0.4375, 0.4, 0.5, 0.4, 0.5, 0.45, 0.4375, 0.45, 0.6875, 0.5, 0.75, 0.5, 0.75, 0.55, 0.6875, 0.55, 0.6875, 0.55, 0.75, 0.55, 0.75, 0.6, 0.6875, 0.6, 0.4762, 0.2437, 0.4762, 0.2437, 0.4375, 0.35, 0.5, 0.35, 0.6875, 0.65, 0.75, 0.65, 0.75, 0.7, 0.6875, 0.7, 0.3812, 0.00625, 0.4287, 0.00625, 0.4287, 0.00625, 0.3812, 0.00625, 0.4287, 0.00625, 0.4762, 0.00625, 0.4762, 0.00625, 0.4287, 0.00625, 0.4762, 0.2437, 0.5237, 0.2437, 0.4375, 0.4, 0.4375, 0.35, 0.5237, 0.00625, 0.5712, 0.00625, 0.5712, 0.00625, 0.5237, 0.00625, 0.6187, 0.00625, 0.5712, 0.00625, 0.575, 0.0, 0.625, 0.0, 0.5712, 0.00625, 0.5237, 0.00625, 0.525, 0.0, 0.575, 0.0, 0.5237, 0.00625, 0.4762, 0.00625, 0.475, 0.0, 0.525, 0.0, 0.4762, 0.00625, 0.4287, 0.00625, 0.425, 0.0, 0.475, 0.0, 0.3812, 0.2437, 0.4287, 0.2437, 0.425, 0.25, 0.375, 0.25, 0.4287, 0.2437, 0.4762, 0.2437, 0.475, 0.25, 0.425, 0.25, 0.4762, 0.2437, 0.5237, 0.2437, 0.525, 0.25, 0.475, 0.25, 0.5237, 0.2437, 0.5712, 0.2437, 0.575, 0.25, 0.525, 0.25, 0.75, 0.5, 0.875, 0.5, 0.875, 0.55, 0.75, 0.55, 0.75, 0.55, 0.875, 0.55, 0.875, 0.6, 0.75, 0.6, 0.75, 0.6, 0.875, 0.6, 0.875, 0.65, 0.75, 0.65, 0.75, 0.65, 0.875, 0.65, 0.875, 0.7, 0.75, 0.7, 0.375, 0.95, 0.425, 0.95, 0.425, 1.0, 0.375, 1.0, 0.425, 0.95, 0.475, 0.95, 0.475, 1.0, 0.425, 1.0, 0.475, 0.95, 0.525, 0.95, 0.525, 1.0, 0.475, 1.0, 0.525, 0.95, 0.575, 0.95, 0.575, 1.0, 0.525, 1.0, 0.5, 0.25, 0.625, 0.25, 0.625, 0.3, 0.5, 0.3, 0.5, 0.3, 0.625, 0.3, 0.625, 0.35, 0.5, 0.35, 0.5, 0.35, 0.625, 0.35, 0.625, 0.4, 0.5, 0.4, 0.5, 0.4, 0.625, 0.4, 0.625, 0.45, 0.5, 0.45, 0.525, 0.75, 0.575, 0.75, 0.575, 0.8, 0.525, 0.8, 0.525, 0.8, 0.575, 0.8, 0.575, 0.85, 0.525, 0.85, 0.525, 0.85, 0.575, 0.85, 0.575, 0.9, 0.525, 0.9, 0.525, 0.9, 0.575, 0.9, 0.575, 0.95, 0.525, 0.95, 0.475, 0.75, 0.525, 0.75, 0.525, 0.8, 0.475, 0.8, 0.475, 0.8, 0.525, 0.8, 0.525, 0.85, 0.475, 0.85, 0.475, 0.85, 0.525, 0.85, 0.525, 0.9, 0.475, 0.9, 0.475, 0.9, 0.525, 0.9, 0.525, 0.95, 0.475, 0.95, 0.425, 0.75, 0.475, 0.75, 0.475, 0.8, 0.425, 0.8, 0.425, 0.8, 0.475, 0.8, 0.475, 0.85, 0.425, 0.85, 0.425, 0.85, 0.475, 0.85, 0.475, 0.9, 0.425, 0.9, 0.425, 0.9, 0.475, 0.9, 0.475, 0.95, 0.425, 0.95, 0.375, 0.75, 0.425, 0.75, 0.425, 0.8, 0.375, 0.8, 0.375, 0.8, 0.425, 0.8, 0.425, 0.85, 0.375, 0.85, 0.375, 0.85, 0.425, 0.85, 0.425, 0.9, 0.375, 0.9, 0.375, 0.9, 0.425, 0.9, 0.425, 0.95, 0.375, 0.95, 0.5237, 0.00625, 0.5712, 0.00625, 0.5712, 0.05375, 0.5237, 0.05375, 0.5237, 0.05375, 0.5712, 0.05375, 0.5712, 0.1012, 0.5237, 0.1012, 0.5237, 0.1012, 0.5712, 0.1012, 0.5712, 0.1487, 0.5237, 0.1487, 0.5237, 0.1487, 0.5712, 0.1487, 0.5712, 0.1962, 0.5237, 0.1962, 0.4762, 0.00625, 0.5237, 0.00625, 0.5237, 0.05375, 0.4762, 0.05375, 0.4762, 0.05375, 0.5237, 0.05375, 0.5237, 0.1012, 0.4762, 0.1012, 0.4762, 0.1012, 0.5237, 0.1012, 0.5237, 0.1487, 0.4762, 0.1487, 0.4762, 0.1487, 0.5237, 0.1487, 0.5237, 0.1962, 0.4762, 0.1962, 0.4287, 0.00625, 0.4762, 0.00625, 0.4762, 0.05375, 0.4288, 0.05375, 0.4288, 0.05375, 0.4762, 0.05375, 0.4762, 0.1012, 0.4288, 0.1012, 0.4288, 0.1012, 0.4762, 0.1012, 0.4762, 0.1487, 0.4288, 0.1487, 0.4288, 0.1487, 0.4762, 0.1487, 0.4762, 0.1962, 0.4288, 0.1962, 0.3812, 0.00625, 0.4287, 0.00625, 0.4288, 0.05375, 0.3813, 0.05375, 0.3813, 0.05375, 0.4288, 0.05375, 0.4288, 0.1012, 0.3813, 0.1012, 0.3813, 0.1012, 0.4288, 0.1012, 0.4288, 0.1487, 0.3812, 0.1487, 0.3812, 0.1487, 0.4288, 0.1487, 0.4288, 0.1962, 0.3812, 0.1962, 0.6187, 0.00625, 0.6187, 0.05375, 0.6187, 0.05375, 0.6187, 0.00625, 0.6187, 0.05375, 0.6187, 0.1013, 0.6187, 0.1013, 0.6187, 0.05375, 0.3813, 0.1012, 0.1875, 0.6, 0.1875, 0.65, 0.3812, 0.1487, 0.6187, 0.1488, 0.6187, 0.1963, 0.6187, 0.1963, 0.6187, 0.1488, 0.3812, 0.2437, 0.3812, 0.1962, 0.3812, 0.1962, 0.3812, 0.2437, 0.3812, 0.1962, 0.3812, 0.1487, 0.3812, 0.1487, 0.3812, 0.1962, 0.3812, 0.1487, 0.25, 0.65, 0.25, 0.6, 0.3813, 0.1012, 0.3813, 0.1012, 0.3813, 0.05375, 0.3813, 0.05375, 0.3813, 0.1012, 0.5712, 0.00625, 0.6187, 0.00625, 0.6187, 0.05375, 0.5712, 0.05375, 0.5712, 0.05375, 0.6187, 0.05375, 0.6187, 0.1013, 0.5712, 0.1012, 0.5712, 0.1012, 0.6187, 0.1013, 0.6187, 0.1488, 0.5712, 0.1487, 0.5712, 0.1487, 0.6187, 0.1488, 0.6187, 0.1963, 0.5712, 0.1962, 0.4375, 0.5, 0.5, 0.5, 0.5, 0.55, 0.4375, 0.55, 0.4375, 0.55, 0.5, 0.55, 0.5, 0.6, 0.4375, 0.6, 0.3813, 0.1012, 0.25, 0.6, 0.1875, 0.6, 0.3813, 0.1012, 0.4375, 0.65, 0.5, 0.65, 0.5, 0.7, 0.4375, 0.7, 0.1875, 0.5, 0.25, 0.5, 0.25, 0.55, 0.1875, 0.55, 0.1875, 0.55, 0.25, 0.55, 0.25, 0.6, 0.1875, 0.6, 0.3812, 0.1487, 0.1875, 0.65, 0.25, 0.65, 0.3812, 0.1487, 0.1875, 0.65, 0.25, 0.65, 0.25, 0.7, 0.1875, 0.7, 0.6187, 0.2438, 0.6187, 0.1962, 0.625, 0.2, 0.625, 0.25, 0.6187, 0.1962, 0.6187, 0.1488, 0.625, 0.15, 0.625, 0.2, 0.6187, 0.1488, 0.6187, 0.1013, 0.625, 0.1, 0.625, 0.15, 0.6187, 0.1013, 0.6187, 0.05375, 0.625, 0.05, 0.625, 0.1, 0.3812, 0.00625, 0.3813, 0.05375, 0.375, 0.05, 0.375, 0.0, 0.3813, 0.05375, 0.3813, 0.1012, 0.375, 0.1, 0.375, 0.05, 0.3813, 0.1012, 0.3812, 0.1487, 0.375, 0.15, 0.375, 0.1, 0.3812, 0.1487, 0.3812, 0.1962, 0.375, 0.2, 0.375, 0.15, 0.25, 0.5, 0.375, 0.5, 0.375, 0.55, 0.25, 0.55, 0.25, 0.55, 0.375, 0.55, 0.375, 0.6, 0.25, 0.6, 0.25, 0.6, 0.375, 0.6, 0.375, 0.65, 0.25, 0.65, 0.25, 0.65, 0.375, 0.65, 0.375, 0.7, 0.25, 0.7, 0.575, 0.75, 0.625, 0.75, 0.625, 0.8, 0.575, 0.8, 0.575, 0.8, 0.625, 0.8, 0.625, 0.85, 0.575, 0.85, 0.575, 0.85, 0.625, 0.85, 0.625, 0.9, 0.575, 0.9, 0.575, 0.9, 0.625, 0.9, 0.625, 0.95, 0.575, 0.95, 0.5, 0.5, 0.625, 0.5, 0.625, 0.55, 0.5, 0.55, 0.5, 0.55, 0.625, 0.55, 0.625, 0.6, 0.5, 0.6, 0.5, 0.6, 0.625, 0.6, 0.625, 0.65, 0.5, 0.65, 0.5, 0.65, 0.625, 0.65, 0.625, 0.7, 0.5, 0.7, 0.3813, 0.1012, 0.3813, 0.05375, 0.3813, 0.05375, 0.3813, 0.1012, 0.3812, 0.1487, 0.3813, 0.1012, 0.3813, 0.1012, 0.3812, 0.1487, 0.3812, 0.1962, 0.3812, 0.1487, 0.3812, 0.1487, 0.3812, 0.1962, 0.3812, 0.2437, 0.3812, 0.1962, 0.3812, 0.1962, 0.3812, 0.2437, 0.6187, 0.1488, 0.6187, 0.1963, 0.6187, 0.1963, 0.6187, 0.1488, 0.6187, 0.1013, 0.6187, 0.1488, 0.6187, 0.1488, 0.6187, 0.1013, 0.6187, 0.05375, 0.6187, 0.1013, 0.6187, 0.1013, 0.6187, 0.05375, 0.6187, 0.00625, 0.6187, 0.05375, 0.6187, 0.05375, 0.6187, 0.00625, 0.5237, 0.00625, 0.5712, 0.00625, 0.5712, 0.00625, 0.5237, 0.00625, 0.4762, 0.00625, 0.5237, 0.00625, 0.5237, 0.00625, 0.4762, 0.00625, 0.4287, 0.00625, 0.4762, 0.00625, 0.4762, 0.00625, 0.4287, 0.00625, 0.3812, 0.00625, 0.4287, 0.00625, 0.4287, 0.00625, 0.3812, 0.00625, 0.4762, 0.2437, 0.4288, 0.2437, 0.4288, 0.2437, 0.4762, 0.2437, 0.5237, 0.2437, 0.4762, 0.2437, 0.4762, 0.2437, 0.5237, 0.2437, 0.5712, 0.2437, 0.5237, 0.2437, 0.5237, 0.2437, 0.5712, 0.2437, 0.6187, 0.2438, 0.5712, 0.2437, 0.5712, 0.2437, 0.6187, 0.2438, 0.4288, 0.2437, 0.3812, 0.2437, 0.3812, 0.2437, 0.4288, 0.2437, 0.6187, 0.1963, 0.6187, 0.2438, 0.6187, 0.2438, 0.6187, 0.1963, 0.3813, 0.05375, 0.3812, 0.00625, 0.3812, 0.00625, 0.3813, 0.05375, 0.5712, 0.00625, 0.6187, 0.00625, 0.6187, 0.00625, 0.5712, 0.00625, 0.125, 0.65, 0.1875, 0.65, 0.1875, 0.7, 0.125, 0.7, 0.125, 0.6, 0.1875, 0.6, 0.1875, 0.65, 0.125, 0.65, 0.125, 0.55, 0.1875, 0.55, 0.1875, 0.6, 0.125, 0.6, 0.125, 0.5, 0.1875, 0.5, 0.1875, 0.55, 0.125, 0.55, 0.375, 0.65, 0.4375, 0.65, 0.4375, 0.7, 0.375, 0.7, 0.375, 0.6, 0.4375, 0.6, 0.4375, 0.65, 0.375, 0.65, 0.375, 0.55, 0.4375, 0.55, 0.4375, 0.6, 0.375, 0.6, 0.375, 0.5, 0.4375, 0.5, 0.4375, 0.55, 0.375, 0.55, 0.625, 0.65, 0.6875, 0.65, 0.6875, 0.7, 0.625, 0.7, 0.625, 0.6, 0.6875, 0.6, 0.6875, 0.65, 0.625, 0.65, 0.625, 0.55, 0.6875, 0.55, 0.6875, 0.6, 0.625, 0.6, 0.625, 0.5, 0.6875, 0.5, 0.6875, 0.55, 0.625, 0.55, 0.375, 0.4, 0.4375, 0.4, 0.4375, 0.45, 0.375, 0.45, 0.375, 0.35, 0.4375, 0.35, 0.4375, 0.4, 0.375, 0.4, 0.375, 0.3, 0.4375, 0.3, 0.4375, 0.35, 0.375, 0.35, 0.375, 0.25, 0.4375, 0.25, 0.4375, 0.3, 0.375, 0.3, 0.375, 0.45, 0.4375, 0.45, 0.4375, 0.5, 0.375, 0.5, 0.375, 0.7, 0.4375, 0.7, 0.4375, 0.75, 0.375, 0.75, 0.125, 0.7, 0.1875, 0.7, 0.1875, 0.75, 0.125, 0.75, 0.625, 0.7, 0.6875, 0.7, 0.6875, 0.75, 0.625, 0.75, 0.6187, 0.1488, 0.5, 0.6, 0.4375, 0.6, 0.6187, 0.1488, 0.6187, 0.1488, 0.4375, 0.6, 0.4375, 0.65, 0.6187, 0.1013, 0.6187, 0.1013, 0.4375, 0.65, 0.5, 0.65, 0.6187, 0.1013, 0.6187, 0.1013, 0.5, 0.65, 0.5, 0.6, 0.6187, 0.1488, 0.5237, 0.00625, 0.75, 0.6, 0.6875, 0.6, 0.5237, 0.00625, 0.5237, 0.00625, 0.6875, 0.6, 0.6875, 0.65, 0.4762, 0.00625, 0.4762, 0.00625, 0.6875, 0.65, 0.75, 0.65, 0.4762, 0.00625, 0.4762, 0.00625, 0.75, 0.65, 0.75, 0.6, 0.5237, 0.00625, 0.0, 0.0, 0.0, 0.0, 0.0, 0.0, 0.0, 0.0, 0.0, 0.0, 0.0, 0.0, 0.0, 0.0, 0.0, 0.0, 0.4375, 0.4, 0.4375, 0.4, 0.5237, 0.2437, 0.5237, 0.2437, 0.4375, 0.35, 0.4375, 0.35, 0.4762, 0.2437, 0.4762, 0.2437, 0.5, 0.4, 0.5, 0.4, 0.5237, 0.2437, 0.5237, 0.2437, 0.5, 0.35, 0.4375, 0.35, 0.4375, 0.35, 0.5, 0.35, 0.0, 0.0, 0.0, 0.0, 0.0, 0.0, 0.0, 0.0, 0.0, 0.0, 0.0, 0.0, 0.0, 0.0, 0.0, 0.0, 0.0, 0.0, 0.0, 0.0, 0.0, 0.0, 0.0, 0.0, 0.0, 0.0, 0.0, 0.0, 0.0, 0.0, 0.0, 0.0])
me_cube_002.materials.append(mat_material)
me_cube_002.use_remesh_preserve_volume = False
me_cube_002.use_remesh_preserve_attributes = False
me_cube_002.use_mirror_vertex_groups = False
me_cube_002.update()

# ---- objects
ob_cube = bpy.data.objects.new('Cube', me_cube)
ob_cube_001 = bpy.data.objects.new('Cube.001', me_cube_003)
ob_cube_002 = bpy.data.objects.new('Cube.002', me_cube_004)
ob_cube_003 = bpy.data.objects.new('Cube.003', me_cube_001)
ob_cube_004 = bpy.data.objects.new('Cube.004', me_cube_002)

# ---- transforms, parenting, visibility, modifiers, constraints
ob_cube.location = (0.0, 0.0, 0.0)
ob_cube.lock_rotations_4d = False
ob_cube.empty_display_type = 'ARROWS'
ob_cube.lineart.crease_threshold = 0.0
ob_cube_001.location = (0.0, 9.0, 1.375)
ob_cube_001.lock_rotations_4d = False
ob_cube_001.empty_display_type = 'ARROWS'
ob_cube_001.lineart.crease_threshold = 0.0
ob_cube_002.location = (0.75, -9.25, 1.375)
ob_cube_002.rotation_euler = (0.0, -0.0, 1.571)
ob_cube_002.lock_rotations_4d = False
ob_cube_002.empty_display_type = 'ARROWS'
ob_cube_002.lineart.crease_threshold = 0.0
ob_cube_003.location = (0.0, 9.0, 1.375)
ob_cube_003.lock_rotations_4d = False
ob_cube_003.empty_display_type = 'ARROWS'
ob_cube_003.lineart.crease_threshold = 0.0
ob_cube_004.location = (-14.0, 0.0, 0.0)
ob_cube_004.rotation_euler = (0.0, -0.0, 1.571)
ob_cube_004.lock_rotations_4d = False
ob_cube_004.empty_display_type = 'ARROWS'
ob_cube_004.lineart.crease_threshold = 0.0

# ---- collection membership
col_collection.objects.link(ob_cube)
col_collection.objects.link(ob_cube_001)
col_collection.objects.link(ob_cube_002)
col_collection.objects.link(ob_cube_003)
col_collection.objects.link(ob_cube_004)

# ---- scene / render settings (as saved in the file)
scene.frame_start = 1; scene.frame_end = 250; scene.frame_set(1)
scene.render.engine = 'BLENDER_EEVEE_NEXT'
scene.cycles.use_denoising = False
scene.cycles.samples = 128
scene.cycles.sampling_pattern = 'TABULATED_SOBOL'
scene.cycles.use_adaptive_sampling = False
scene.cycles.use_light_tree = False
scene.view_settings.view_transform = 'Filmic'
bpy.context.view_layer.update()

# ---- added for rendering (the .blend has no active camera and no usable light): camera, sun
cam_auto = bpy.data.cameras.new('AutoCamera')
cam_auto.lens = 50.0
cam_auto.sensor_width = 36.0
cam_auto.clip_end = 1000.0
ob_auto_camera = bpy.data.objects.new('AutoCamera', cam_auto)
scene.collection.objects.link(ob_auto_camera)
ob_auto_camera.location = (26.8756, -38.4507, 27.9255)
ob_auto_camera.rotation_euler = (1.09748, -7.21219e-08, 0.694738)
scene.camera = ob_auto_camera
light_auto_sun = bpy.data.lights.new('AutoSun', 'SUN')
light_auto_sun.energy = 3.0
light_auto_sun.angle = 0.0523599
ob_auto_sun = bpy.data.objects.new('AutoSun', light_auto_sun)
scene.collection.objects.link(ob_auto_sun)
ob_auto_sun.rotation_euler = (0.872665, 0.174533, 0.523599)
bpy.context.view_layer.update()
